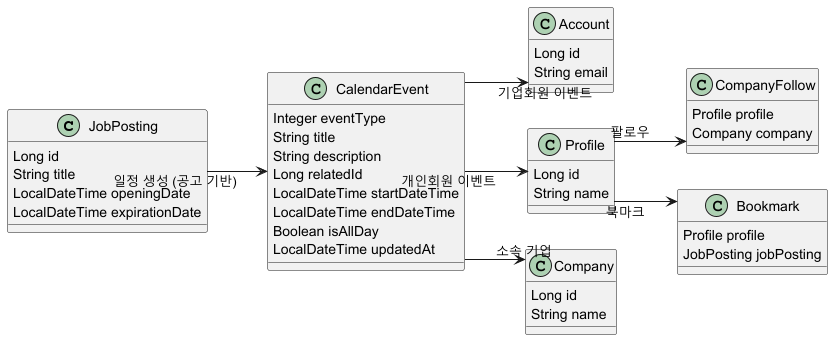

The diagram above was rendered by PlantUML. Its source (embedded in the PNG):
@startuml
skinparam classAttributeIconSize 0
skinparam linetype ortho
left to right direction

class JobPosting {
  Long id
  String title
  LocalDateTime openingDate
  LocalDateTime expirationDate
}

class CalendarEvent {
  Integer eventType
  String title
  String description
  Long relatedId
  LocalDateTime startDateTime
  LocalDateTime endDateTime
  Boolean isAllDay
  LocalDateTime updatedAt
}

class Account {
  Long id
  String email
}

class Profile {
  Long id
  String name
}

class Company {
  Long id
  String name
}

class CompanyFollow {
  Profile profile
  Company company
}

class Bookmark {
  Profile profile
  JobPosting jobPosting
}

JobPosting --> CalendarEvent : 일정 생성 (공고 기반)
CalendarEvent --> Account : 기업회원 이벤트
CalendarEvent --> Profile : 개인회원 이벤트
CalendarEvent --> Company : 소속 기업

Profile --> CompanyFollow : 팔로우
Profile --> Bookmark : 북마크

@enduml